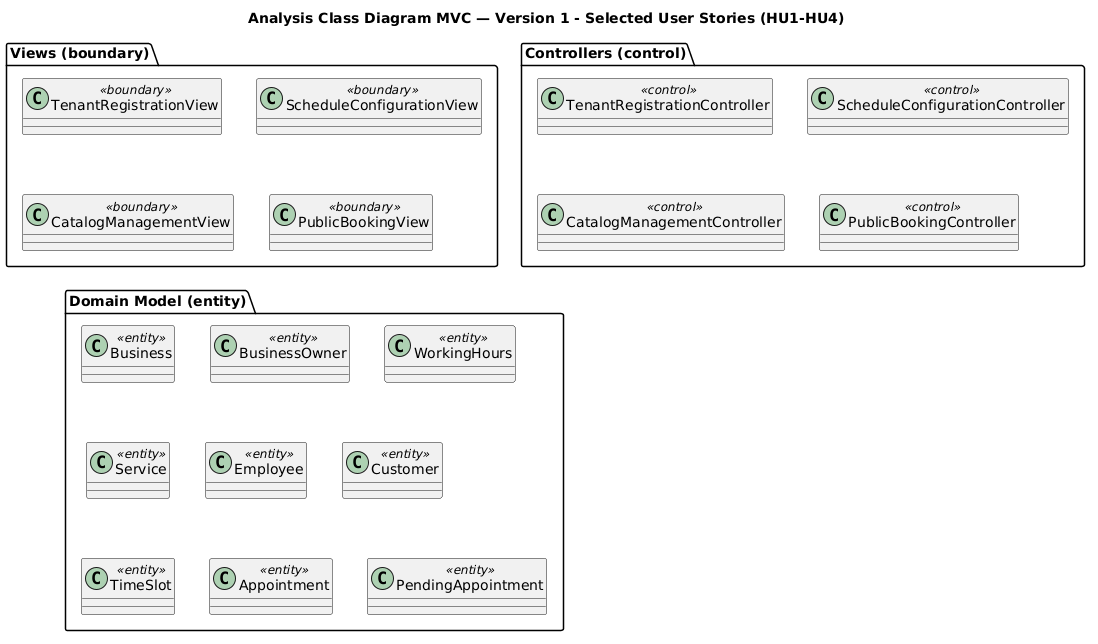

The diagram above was rendered by PlantUML. Its source (embedded in the PNG):
@startuml
' =====================================================================
' Analysis Class Diagram (BCE / robustness pattern = MVC)
' Logical View (4+1) - Elaboration phase (analysis) of RUP
' Scope: HU1-HU4 (section 2.3)
' This variant shows ONLY the MVC layer separation (no actors,
' no relationships/transitions).
' =====================================================================

title Analysis Class Diagram MVC — Version 1 - Selected User Stories (HU1-HU4)

' ============== VIEW LAYER (boundary) ============
package "Views (boundary)" {
  class TenantRegistrationView <<boundary>>
  class ScheduleConfigurationView <<boundary>>
  class CatalogManagementView <<boundary>>
  class PublicBookingView <<boundary>>
}

' =========== CONTROLLER LAYER (control) =========
package "Controllers (control)" {
  class TenantRegistrationController <<control>>
  class ScheduleConfigurationController <<control>>
  class CatalogManagementController <<control>>
  class PublicBookingController <<control>>
}

' ============ MODEL LAYER (entity) ================
' Names IDENTICAL to domain_model.puml (domain traceability).
package "Domain Model (entity)" {
  class Business <<entity>>
  class BusinessOwner <<entity>>
  class WorkingHours <<entity>>
  class Service <<entity>>
  class Employee <<entity>>
  class Customer <<entity>>
  class TimeSlot <<entity>>
  class Appointment <<entity>>
  class PendingAppointment <<entity>>
}
@enduml